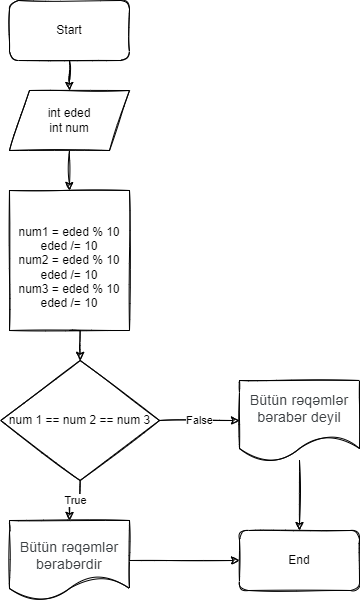

The diagram above was exported from draw.io. Its source (the exported page's mxGraphModel, read from the mxfile embedded in the PNG):
<mxGraphModel dx="1038" dy="571" grid="1" gridSize="10" guides="1" tooltips="1" connect="1" arrows="1" fold="1" page="1" pageScale="1" pageWidth="850" pageHeight="1100" background="#ffffff" math="0" shadow="0">
  <root>
    <mxCell id="0" />
    <mxCell id="1" parent="0" />
    <mxCell id="hGCbq1DnSZXbaTgyl5d1-4" style="edgeStyle=orthogonalEdgeStyle;rounded=0;orthogonalLoop=1;jettySize=auto;html=1;exitX=0.5;exitY=1;exitDx=0;exitDy=0;sketch=1;" edge="1" parent="1" source="hGCbq1DnSZXbaTgyl5d1-1" target="hGCbq1DnSZXbaTgyl5d1-2">
      <mxGeometry relative="1" as="geometry" />
    </mxCell>
    <mxCell id="hGCbq1DnSZXbaTgyl5d1-1" value="Start" style="rounded=1;whiteSpace=wrap;html=1;sketch=1;" vertex="1" parent="1">
      <mxGeometry x="360" y="40" width="120" height="60" as="geometry" />
    </mxCell>
    <mxCell id="hGCbq1DnSZXbaTgyl5d1-7" style="edgeStyle=orthogonalEdgeStyle;rounded=0;orthogonalLoop=1;jettySize=auto;html=1;exitX=0.5;exitY=1;exitDx=0;exitDy=0;entryX=0.5;entryY=0;entryDx=0;entryDy=0;sketch=1;" edge="1" parent="1" source="hGCbq1DnSZXbaTgyl5d1-2" target="hGCbq1DnSZXbaTgyl5d1-5">
      <mxGeometry relative="1" as="geometry" />
    </mxCell>
    <mxCell id="hGCbq1DnSZXbaTgyl5d1-2" value="int eded&lt;br&gt;int num" style="shape=parallelogram;perimeter=parallelogramPerimeter;whiteSpace=wrap;html=1;fixedSize=1;sketch=1;" vertex="1" parent="1">
      <mxGeometry x="360" y="130" width="120" height="60" as="geometry" />
    </mxCell>
    <mxCell id="hGCbq1DnSZXbaTgyl5d1-8" style="edgeStyle=orthogonalEdgeStyle;rounded=0;orthogonalLoop=1;jettySize=auto;html=1;exitX=0.5;exitY=1;exitDx=0;exitDy=0;entryX=0.5;entryY=0;entryDx=0;entryDy=0;sketch=1;" edge="1" parent="1" source="hGCbq1DnSZXbaTgyl5d1-5" target="hGCbq1DnSZXbaTgyl5d1-6">
      <mxGeometry relative="1" as="geometry" />
    </mxCell>
    <mxCell id="hGCbq1DnSZXbaTgyl5d1-5" value="&lt;br&gt;num1 = eded % 10&lt;br&gt;eded /= 10&lt;br&gt;num2 = eded % 10&lt;br&gt;eded /= 10&lt;br&gt;num3 = eded % 10&lt;br&gt;eded /= 10" style="rounded=0;whiteSpace=wrap;html=1;sketch=1;" vertex="1" parent="1">
      <mxGeometry x="360" y="230" width="120" height="140" as="geometry" />
    </mxCell>
    <mxCell id="hGCbq1DnSZXbaTgyl5d1-11" value="False" style="edgeStyle=orthogonalEdgeStyle;rounded=0;orthogonalLoop=1;jettySize=auto;html=1;exitX=1;exitY=0.5;exitDx=0;exitDy=0;entryX=0;entryY=0.5;entryDx=0;entryDy=0;sketch=1;" edge="1" parent="1" source="hGCbq1DnSZXbaTgyl5d1-6" target="hGCbq1DnSZXbaTgyl5d1-10">
      <mxGeometry relative="1" as="geometry" />
    </mxCell>
    <mxCell id="hGCbq1DnSZXbaTgyl5d1-12" value="True" style="edgeStyle=orthogonalEdgeStyle;rounded=0;orthogonalLoop=1;jettySize=auto;html=1;exitX=0.5;exitY=1;exitDx=0;exitDy=0;entryX=0.5;entryY=0;entryDx=0;entryDy=0;sketch=1;" edge="1" parent="1" source="hGCbq1DnSZXbaTgyl5d1-6" target="hGCbq1DnSZXbaTgyl5d1-9">
      <mxGeometry relative="1" as="geometry" />
    </mxCell>
    <mxCell id="hGCbq1DnSZXbaTgyl5d1-6" value="num 1 == num 2 == num 3" style="rhombus;whiteSpace=wrap;html=1;sketch=1;" vertex="1" parent="1">
      <mxGeometry x="351.25" y="400" width="158.75" height="120" as="geometry" />
    </mxCell>
    <mxCell id="hGCbq1DnSZXbaTgyl5d1-27" style="edgeStyle=orthogonalEdgeStyle;rounded=0;orthogonalLoop=1;jettySize=auto;html=1;exitX=1;exitY=0.5;exitDx=0;exitDy=0;entryX=0;entryY=0.5;entryDx=0;entryDy=0;sketch=1;" edge="1" parent="1" source="hGCbq1DnSZXbaTgyl5d1-9" target="hGCbq1DnSZXbaTgyl5d1-26">
      <mxGeometry relative="1" as="geometry" />
    </mxCell>
    <mxCell id="hGCbq1DnSZXbaTgyl5d1-9" value="&lt;br&gt;&lt;span style=&quot;color: rgb(60, 64, 67); font-family: Roboto, Arial, sans-serif; font-size: 14px; font-style: normal; font-variant-ligatures: normal; font-variant-caps: normal; font-weight: 400; letter-spacing: 0.2px; orphans: 2; text-align: start; text-indent: 0px; text-transform: none; widows: 2; word-spacing: 0px; -webkit-text-stroke-width: 0px; text-decoration-thickness: initial; text-decoration-style: initial; text-decoration-color: initial; float: none; display: inline !important;&quot;&gt;Bütün rəqəmlər bərabərdir&lt;/span&gt;&lt;br&gt;" style="shape=document;whiteSpace=wrap;html=1;boundedLbl=1;sketch=1;" vertex="1" parent="1">
      <mxGeometry x="360" y="560" width="120" height="80" as="geometry" />
    </mxCell>
    <mxCell id="hGCbq1DnSZXbaTgyl5d1-28" style="edgeStyle=orthogonalEdgeStyle;rounded=0;orthogonalLoop=1;jettySize=auto;html=1;entryX=0.5;entryY=0;entryDx=0;entryDy=0;sketch=1;" edge="1" parent="1" source="hGCbq1DnSZXbaTgyl5d1-10" target="hGCbq1DnSZXbaTgyl5d1-26">
      <mxGeometry relative="1" as="geometry" />
    </mxCell>
    <mxCell id="hGCbq1DnSZXbaTgyl5d1-10" value="&lt;span style=&quot;color: rgb(60, 64, 67); font-family: Roboto, Arial, sans-serif; font-size: 14px; letter-spacing: 0.2px; text-align: start;&quot;&gt;Bütün rəqəmlər bərabər deyil&lt;/span&gt;" style="shape=document;whiteSpace=wrap;html=1;boundedLbl=1;sketch=1;" vertex="1" parent="1">
      <mxGeometry x="590" y="420" width="120" height="80" as="geometry" />
    </mxCell>
    <mxCell id="hGCbq1DnSZXbaTgyl5d1-26" value="End" style="rounded=1;whiteSpace=wrap;html=1;sketch=1;" vertex="1" parent="1">
      <mxGeometry x="590" y="570" width="120" height="60" as="geometry" />
    </mxCell>
  </root>
</mxGraphModel>